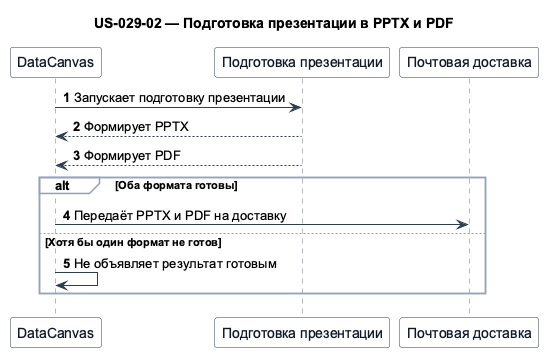

The diagram above was rendered by PlantUML. Its source (embedded in the PNG):
@startuml
!pragma teoz true
skinparam shadowing false
skinparam defaultFontName Arial
skinparam sequence {
  ArrowColor #2C3E50
  LifeLineBorderColor #6B7280
  ParticipantBorderColor #2C3E50
  ParticipantBackgroundColor #F8FAFC
  ParticipantFontColor #111827
  ActorBorderColor #2C3E50
  ActorBackgroundColor #EFF6FF
  ActorFontColor #111827
  GroupBorderColor #94A3B8
  GroupBackgroundColor #F8FAFC
}
title US-029-02 — Подготовка презентации в PPTX и PDF

participant "DataCanvas" as datacanvas
participant "Подготовка презентации" as preparation
participant "Почтовая доставка" as delivery

autonumber
datacanvas -> preparation: Запускает подготовку презентации
preparation --> datacanvas: Формирует PPTX
preparation --> datacanvas: Формирует PDF
alt Оба формата готовы
  datacanvas -> delivery: Передаёт PPTX и PDF на доставку
else Хотя бы один формат не готов
  datacanvas -> datacanvas: Не объявляет результат готовым
end
@enduml